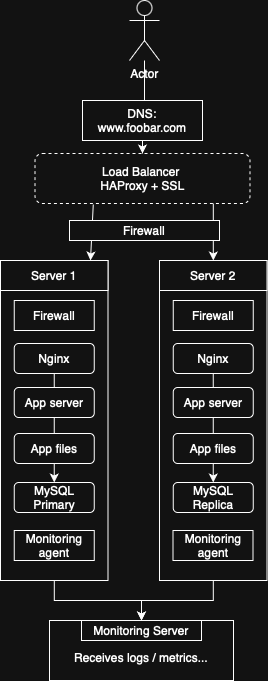

The diagram above was exported from draw.io. Its source (the exported page's mxGraphModel, read from the mxfile embedded in the PNG):
<mxGraphModel dx="960" dy="654" grid="1" gridSize="10" guides="1" tooltips="1" connect="1" arrows="1" fold="1" page="1" pageScale="1" pageWidth="827" pageHeight="1169" math="0" shadow="0">
  <root>
    <mxCell id="0" />
    <mxCell id="1" parent="0" />
    <mxCell id="3csHJfgZHoqFYL2a6Cr7-32" value="" style="edgeStyle=orthogonalEdgeStyle;rounded=0;orthogonalLoop=1;jettySize=auto;html=1;" edge="1" parent="1" source="3csHJfgZHoqFYL2a6Cr7-1" target="3csHJfgZHoqFYL2a6Cr7-3">
      <mxGeometry relative="1" as="geometry" />
    </mxCell>
    <mxCell id="3csHJfgZHoqFYL2a6Cr7-1" value="Actor" style="shape=umlActor;verticalLabelPosition=bottom;verticalAlign=top;html=1;outlineConnect=0;" vertex="1" parent="1">
      <mxGeometry x="420" width="30" height="60" as="geometry" />
    </mxCell>
    <mxCell id="3csHJfgZHoqFYL2a6Cr7-19" value="" style="edgeStyle=orthogonalEdgeStyle;rounded=0;orthogonalLoop=1;jettySize=auto;html=1;" edge="1" parent="1" source="3csHJfgZHoqFYL2a6Cr7-2" target="3csHJfgZHoqFYL2a6Cr7-8">
      <mxGeometry relative="1" as="geometry" />
    </mxCell>
    <mxCell id="3csHJfgZHoqFYL2a6Cr7-2" value="DNS: www.foobar.com" style="rounded=0;whiteSpace=wrap;html=1;" vertex="1" parent="1">
      <mxGeometry x="373" y="100" width="120" height="40" as="geometry" />
    </mxCell>
    <mxCell id="3csHJfgZHoqFYL2a6Cr7-3" value="Load Balancer&amp;nbsp;&lt;div&gt;HAProxy + SSL&lt;/div&gt;" style="rounded=1;whiteSpace=wrap;html=1;dashed=1;" vertex="1" parent="1">
      <mxGeometry x="325.5" y="153" width="215" height="50" as="geometry" />
    </mxCell>
    <mxCell id="3csHJfgZHoqFYL2a6Cr7-40" value="" style="edgeStyle=orthogonalEdgeStyle;rounded=0;orthogonalLoop=1;jettySize=auto;html=1;" edge="1" parent="1" source="3csHJfgZHoqFYL2a6Cr7-5" target="3csHJfgZHoqFYL2a6Cr7-39">
      <mxGeometry relative="1" as="geometry" />
    </mxCell>
    <mxCell id="3csHJfgZHoqFYL2a6Cr7-5" value="" style="rounded=0;whiteSpace=wrap;html=1;" vertex="1" parent="1">
      <mxGeometry x="291" y="260" width="107.5" height="320" as="geometry" />
    </mxCell>
    <mxCell id="3csHJfgZHoqFYL2a6Cr7-41" value="" style="edgeStyle=orthogonalEdgeStyle;rounded=0;orthogonalLoop=1;jettySize=auto;html=1;" edge="1" parent="1" source="3csHJfgZHoqFYL2a6Cr7-6" target="3csHJfgZHoqFYL2a6Cr7-39">
      <mxGeometry relative="1" as="geometry" />
    </mxCell>
    <mxCell id="3csHJfgZHoqFYL2a6Cr7-6" value="" style="rounded=0;whiteSpace=wrap;html=1;" vertex="1" parent="1">
      <mxGeometry x="450" y="260" width="107.5" height="320" as="geometry" />
    </mxCell>
    <mxCell id="3csHJfgZHoqFYL2a6Cr7-7" value="Server 1" style="rounded=0;whiteSpace=wrap;html=1;" vertex="1" parent="1">
      <mxGeometry x="291" y="260" width="107.5" height="30" as="geometry" />
    </mxCell>
    <mxCell id="3csHJfgZHoqFYL2a6Cr7-8" value="Server 2" style="rounded=0;whiteSpace=wrap;html=1;" vertex="1" parent="1">
      <mxGeometry x="450" y="260" width="107.5" height="30" as="geometry" />
    </mxCell>
    <mxCell id="3csHJfgZHoqFYL2a6Cr7-24" value="" style="edgeStyle=orthogonalEdgeStyle;rounded=0;orthogonalLoop=1;jettySize=auto;html=1;" edge="1" parent="1" source="3csHJfgZHoqFYL2a6Cr7-9" target="3csHJfgZHoqFYL2a6Cr7-16">
      <mxGeometry relative="1" as="geometry" />
    </mxCell>
    <mxCell id="3csHJfgZHoqFYL2a6Cr7-9" value="Nginx" style="rounded=1;whiteSpace=wrap;html=1;" vertex="1" parent="1">
      <mxGeometry x="304.75" y="343" width="80" height="30" as="geometry" />
    </mxCell>
    <mxCell id="3csHJfgZHoqFYL2a6Cr7-10" value="App server" style="rounded=1;whiteSpace=wrap;html=1;" vertex="1" parent="1">
      <mxGeometry x="304.75" y="387" width="80" height="30" as="geometry" />
    </mxCell>
    <mxCell id="3csHJfgZHoqFYL2a6Cr7-11" value="App files" style="rounded=1;whiteSpace=wrap;html=1;" vertex="1" parent="1">
      <mxGeometry x="304.75" y="433" width="80" height="30" as="geometry" />
    </mxCell>
    <mxCell id="3csHJfgZHoqFYL2a6Cr7-25" value="" style="edgeStyle=orthogonalEdgeStyle;rounded=0;orthogonalLoop=1;jettySize=auto;html=1;" edge="1" parent="1" source="3csHJfgZHoqFYL2a6Cr7-12" target="3csHJfgZHoqFYL2a6Cr7-17">
      <mxGeometry relative="1" as="geometry" />
    </mxCell>
    <mxCell id="3csHJfgZHoqFYL2a6Cr7-12" value="Nginx" style="rounded=1;whiteSpace=wrap;html=1;" vertex="1" parent="1">
      <mxGeometry x="463.75" y="343" width="80" height="30" as="geometry" />
    </mxCell>
    <mxCell id="3csHJfgZHoqFYL2a6Cr7-13" value="App server" style="rounded=1;whiteSpace=wrap;html=1;" vertex="1" parent="1">
      <mxGeometry x="463.75" y="387" width="80" height="30" as="geometry" />
    </mxCell>
    <mxCell id="3csHJfgZHoqFYL2a6Cr7-14" value="App files" style="rounded=1;whiteSpace=wrap;html=1;" vertex="1" parent="1">
      <mxGeometry x="463.75" y="433" width="80" height="30" as="geometry" />
    </mxCell>
    <mxCell id="3csHJfgZHoqFYL2a6Cr7-16" value="MySQL Primary" style="rounded=1;whiteSpace=wrap;html=1;" vertex="1" parent="1">
      <mxGeometry x="304.75" y="482" width="80" height="30" as="geometry" />
    </mxCell>
    <mxCell id="3csHJfgZHoqFYL2a6Cr7-17" value="MySQL Replica" style="rounded=1;whiteSpace=wrap;html=1;" vertex="1" parent="1">
      <mxGeometry x="463.75" y="482" width="80" height="30" as="geometry" />
    </mxCell>
    <mxCell id="3csHJfgZHoqFYL2a6Cr7-23" value="" style="endArrow=classic;html=1;rounded=0;exitX=0.271;exitY=1.02;exitDx=0;exitDy=0;exitPerimeter=0;entryX=0.837;entryY=0;entryDx=0;entryDy=0;entryPerimeter=0;" edge="1" parent="1" source="3csHJfgZHoqFYL2a6Cr7-3" target="3csHJfgZHoqFYL2a6Cr7-7">
      <mxGeometry width="50" height="50" relative="1" as="geometry">
        <mxPoint x="420" y="230" as="sourcePoint" />
        <mxPoint x="370" y="250" as="targetPoint" />
      </mxGeometry>
    </mxCell>
    <mxCell id="3csHJfgZHoqFYL2a6Cr7-26" value="Firewall" style="rounded=0;whiteSpace=wrap;html=1;" vertex="1" parent="1">
      <mxGeometry x="360" y="220" width="150" height="20" as="geometry" />
    </mxCell>
    <mxCell id="3csHJfgZHoqFYL2a6Cr7-31" value="" style="endArrow=none;html=1;rounded=0;" edge="1" parent="1">
      <mxGeometry width="50" height="50" relative="1" as="geometry">
        <mxPoint x="370" y="240" as="sourcePoint" />
        <mxPoint x="500" y="240" as="targetPoint" />
      </mxGeometry>
    </mxCell>
    <mxCell id="3csHJfgZHoqFYL2a6Cr7-33" value="Firewall" style="rounded=0;whiteSpace=wrap;html=1;" vertex="1" parent="1">
      <mxGeometry x="304.75" y="300" width="80" height="30" as="geometry" />
    </mxCell>
    <mxCell id="3csHJfgZHoqFYL2a6Cr7-34" value="Firewall" style="rounded=0;whiteSpace=wrap;html=1;" vertex="1" parent="1">
      <mxGeometry x="463.75" y="300" width="80" height="30" as="geometry" />
    </mxCell>
    <mxCell id="3csHJfgZHoqFYL2a6Cr7-36" value="Monitoring agent" style="rounded=0;whiteSpace=wrap;html=1;" vertex="1" parent="1">
      <mxGeometry x="304.75" y="530" width="80" height="30" as="geometry" />
    </mxCell>
    <mxCell id="3csHJfgZHoqFYL2a6Cr7-37" value="Monitoring agent" style="rounded=0;whiteSpace=wrap;html=1;" vertex="1" parent="1">
      <mxGeometry x="463.5" y="530" width="80" height="30" as="geometry" />
    </mxCell>
    <mxCell id="3csHJfgZHoqFYL2a6Cr7-38" value="&lt;div&gt;&lt;br&gt;&lt;/div&gt;Receives logs / metrics..." style="rounded=0;whiteSpace=wrap;html=1;" vertex="1" parent="1">
      <mxGeometry x="340" y="620" width="184" height="60" as="geometry" />
    </mxCell>
    <mxCell id="3csHJfgZHoqFYL2a6Cr7-39" value="Monitoring Server" style="rounded=0;whiteSpace=wrap;html=1;" vertex="1" parent="1">
      <mxGeometry x="372" y="620" width="120" height="20" as="geometry" />
    </mxCell>
  </root>
</mxGraphModel>